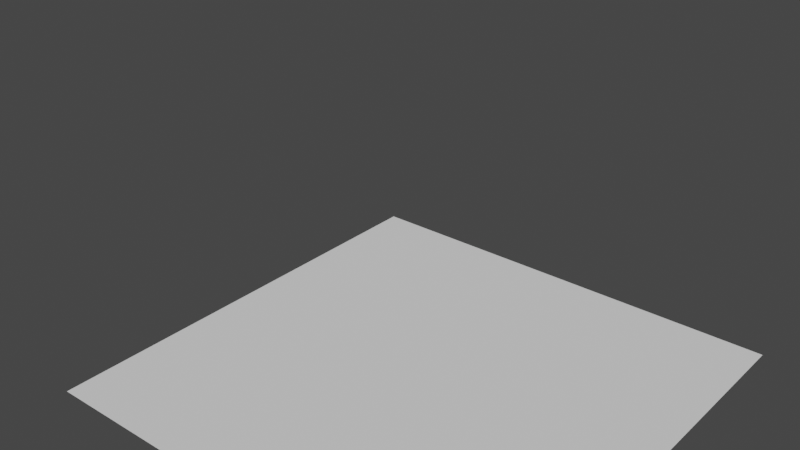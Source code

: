 # Source: origami.blend  (saved by Blender 3.1.7; exported with 4.5.12 LTS)
import bpy
from mathutils import Matrix  # noqa: F401  (used for matrix-valued properties, if any)

bpy.ops.wm.read_factory_settings(use_empty=True)
scene = bpy.context.scene
scene.name = 'Scene'

# ---- collections
col_collection = bpy.data.collections.new('Collection'); scene.collection.children.link(col_collection)

# ---- world
world_world = bpy.data.worlds.new('World'); scene.world = world_world
world_world.use_nodes = True; world_world.node_tree.nodes.clear()
_N = world_world.node_tree.nodes; _L = world_world.node_tree.links
n0 = _N.new('ShaderNodeOutputWorld'); n0.name = 'World Output'; n0.location = (300, 300)
n1 = _N.new('ShaderNodeBackground'); n1.name = 'Background'; n1.location = (10, 300)
n1.inputs[0].default_value = (0.05088, 0.05088, 0.05088, 1.0)
_L.new(n1.outputs[0], n0.inputs[0])
n0.is_active_output = True
world_world.color = (0.05088, 0.05088, 0.05088)
world_world.use_sun_shadow = False
world_world.sun_shadow_jitter_overblur = 0.0

# ---- meshes
me_plane_001 = bpy.data.meshes.new('Plane.001')
me_plane_001.from_pydata([(-1.0, -1.0, 0.0), (1.0, -1.0, 0.0), (-1.0, 1.0, 0.0), (1.0, 1.0, 0.0), (-1.0, 0.0, 0.0), (0.0, -1.0, 0.0), (1.0, 0.0, 0.0), (0.0, 1.0, 0.0), (0.0, 0.0, 0.0), (0.3867, -0.3867, 0.0), (1.0, -0.391, 0.0), (0.4138, 0.4138, 0.0), (1.0, 0.4105, 0.0), (-0.3882, -0.3882, 0.0), (-0.3889, 0.0, 0.0), (-0.3906, 1.0, 0.0), (-0.3895, 0.3895, 0.0), (-0.3871, -1.0, 0.0)], [], [(8, 11, 3, 7), (4, 14, 16, 2), (0, 17, 13), (5, 1, 9, 8), (2, 16, 15), (8, 9, 10, 6), (8, 14, 13), (3, 11, 12), (10, 9, 1), (12, 11, 8, 6), (13, 17, 5, 8), (13, 14, 4, 0), (15, 16, 8, 7), (16, 14, 8)])
_uv = me_plane_001.uv_layers.new(name='UVMap')
_uv.uv.foreach_set('vector', [0.5, 0.5, 0.7069, 0.7069, 1.0, 1.0, 0.5, 1.0, 0.0, 0.5, 0.3056, 0.5, 0.3052, 0.6948, 0.0, 1.0, 0.0, 0.0, 0.3064, 0.0, 0.3059, 0.3059, 0.5, 0.0, 1.0, 0.0, 0.6934, 0.3066, 0.5, 0.5, 0.0, 1.0, 0.3052, 0.6948, 0.3047, 1.0, 0.5, 0.5, 0.6934, 0.3066, 1.0, 0.3045, 1.0, 0.5, 0.5, 0.5, 0.3056, 0.5, 0.3059, 0.3059, 1.0, 1.0, 0.7069, 0.7069, 1.0, 0.7052, 1.0, 0.3045, 0.6934, 0.3066, 1.0, 0.0, 1.0, 0.7052, 0.7069, 0.7069, 0.5, 0.5, 1.0, 0.5, 0.3059, 0.3059, 0.3064, 0.0, 0.5, 0.0, 0.5, 0.5, 0.3059, 0.3059, 0.3056, 0.5, 0.0, 0.5, 0.0, 0.0, 0.3047, 1.0, 0.3052, 0.6948, 0.5, 0.5, 0.5, 1.0, 0.3052, 0.6948, 0.3056, 0.5, 0.5, 0.5])
_ca = me_plane_001.color_attributes.new('Col', 'BYTE_COLOR', 'CORNER')
_ca.data.foreach_set('color', [1.0, 1.0, 1.0, 1.0, 1.0, 1.0, 1.0, 1.0, 1.0, 1.0, 1.0, 1.0, 1.0, 1.0, 1.0, 1.0, 1.0, 1.0, 1.0, 1.0, 1.0, 1.0, 1.0, 1.0, 1.0, 1.0, 1.0, 1.0, 1.0, 1.0, 1.0, 1.0, 1.0, 1.0, 1.0, 1.0, 1.0, 1.0, 1.0, 1.0, 1.0, 1.0, 1.0, 1.0, 1.0, 1.0, 1.0, 1.0, 1.0, 1.0, 1.0, 1.0, 1.0, 1.0, 1.0, 1.0, 1.0, 1.0, 1.0, 1.0, 1.0, 1.0, 1.0, 1.0, 1.0, 1.0, 1.0, 1.0, 1.0, 1.0, 1.0, 1.0, 1.0, 1.0, 1.0, 1.0, 1.0, 1.0, 1.0, 1.0, 1.0, 1.0, 1.0, 1.0, 1.0, 1.0, 1.0, 1.0, 1.0, 1.0, 1.0, 1.0, 1.0, 1.0, 1.0, 1.0, 1.0, 1.0, 1.0, 1.0, 1.0, 1.0, 1.0, 1.0, 1.0, 1.0, 1.0, 1.0, 1.0, 1.0, 1.0, 1.0, 1.0, 1.0, 1.0, 1.0, 1.0, 1.0, 1.0, 1.0, 1.0, 1.0, 1.0, 1.0, 1.0, 1.0, 1.0, 1.0, 1.0, 1.0, 1.0, 1.0, 1.0, 1.0, 1.0, 1.0, 1.0, 1.0, 1.0, 1.0, 1.0, 1.0, 1.0, 1.0, 1.0, 1.0, 1.0, 1.0, 1.0, 1.0, 1.0, 1.0, 1.0, 1.0, 1.0, 1.0, 1.0, 1.0, 1.0, 1.0, 1.0, 1.0, 1.0, 1.0, 1.0, 1.0, 1.0, 1.0, 1.0, 1.0, 1.0, 1.0, 1.0, 1.0, 1.0, 1.0, 1.0, 1.0, 1.0, 1.0, 1.0, 1.0, 1.0, 1.0, 1.0, 1.0, 1.0, 1.0, 1.0, 1.0, 1.0, 1.0, 1.0, 1.0, 1.0, 1.0, 1.0, 1.0, 1.0, 1.0])
me_plane_001.use_remesh_fix_poles = True
me_plane_001.use_remesh_preserve_attributes = False
me_plane_001.update()
arm_armature_009 = bpy.data.armatures.new('Armature.009')  # bones are not reproduced
arm_armature_010 = bpy.data.armatures.new('Armature.010')  # bones are not reproduced
arm_armature_011 = bpy.data.armatures.new('Armature.011')  # bones are not reproduced

# ---- objects
ob_plane = bpy.data.objects.new('Plane', me_plane_001)
ob_armature_001 = bpy.data.objects.new('Armature.001', arm_armature_009)
ob_armature_002 = bpy.data.objects.new('Armature.002', arm_armature_010)
ob_armature = bpy.data.objects.new('Armature', arm_armature_011)

# ---- transforms, parenting, visibility, modifiers, constraints
ob_plane.parent = ob_armature
ob_plane.matrix_parent_inverse = Matrix(((1.0, -0.0, -0.0, -1.393), (-0.0, 1.0, 0.0, 0.1675), (-0.0, -0.0, 1.0, -0.2644), (-0.0, 0.0, -0.0, 1.0)))
ob_plane.location = (1.115, -0.1716, 0.3449)
ob_plane.use_shape_key_edit_mode = True
_vg = ob_plane.vertex_groups.new(name='BoneRight')
_vg.add([2, 4, 7, 14, 15, 16], 1.0, 'REPLACE')
_vg = ob_plane.vertex_groups.new(name='BoneLeft')
_vg.add([0, 4, 13, 14, 17], 1.0, 'REPLACE')
_vg = ob_plane.vertex_groups.new(name='BoneMid')
_vg.add([1, 3, 5, 6, 7, 8, 9, 10, 11, 12, 13, 14, 15, 16, 17], 1.0, 'REPLACE')
_m = ob_plane.modifiers.new('Armature', 'ARMATURE')
_m = ob_plane.modifiers.new('Armature.001', 'ARMATURE')
_m.object = ob_armature_002
_m = ob_plane.modifiers.new('Armature.002', 'ARMATURE')
_m.object = ob_armature_001
_m = ob_plane.modifiers.new('Armature.003', 'ARMATURE')
_m.object = ob_armature
ob_armature_001.parent = ob_armature
ob_armature_001.matrix_parent_inverse = Matrix(((1.0, -0.0, -0.0, -1.393), (-0.0, 1.0, 0.0, 0.1675), (-0.0, -0.0, 1.0, -0.2644), (-0.0, 0.0, -0.0, 1.0)))
ob_armature_001.location = (1.238, -0.2201, 0.1797)
ob_armature_001.rotation_euler = (0.7221, 0.06016, -0.08921)
ob_armature_002.parent = ob_armature
ob_armature_002.matrix_parent_inverse = Matrix(((1.0, -0.0, -0.0, -1.393), (-0.0, 1.0, 0.0, 0.1675), (-0.0, -0.0, 1.0, -0.2644), (-0.0, 0.0, -0.0, 1.0)))
ob_armature_002.location = (1.25, -0.1274, 0.1731)
ob_armature_002.rotation_euler = (-0.7286, -0.1268, 0.005193)
ob_armature.location = (1.393, -0.1675, 0.2644)

# ---- collection membership
col_collection.objects.link(ob_plane)
col_collection.objects.link(ob_armature_001)
col_collection.objects.link(ob_armature_002)
col_collection.objects.link(ob_armature)

# ---- scene / render settings (as saved in the file)
scene.frame_start = 1; scene.frame_end = 250; scene.frame_set(121)
scene.render.engine = 'BLENDER_EEVEE_NEXT'
scene.cycles.sampling_pattern = 'TABULATED_SOBOL'
scene.cycles.use_light_tree = False
scene.view_settings.view_transform = 'Filmic'
bpy.context.view_layer.update()

# ---- added for rendering (the .blend has no active camera and no usable light): camera, sun
cam_auto = bpy.data.cameras.new('AutoCamera')
cam_auto.lens = 50.0
cam_auto.sensor_width = 36.0
cam_auto.clip_end = 1000.0
ob_auto_camera = bpy.data.objects.new('AutoCamera', cam_auto)
scene.collection.objects.link(ob_auto_camera)
ob_auto_camera.location = (3.4281, -3.09628, 2.92531)
ob_auto_camera.rotation_euler = (1.09748, -7.21219e-08, 0.694738)
scene.camera = ob_auto_camera
light_auto_sun = bpy.data.lights.new('AutoSun', 'SUN')
light_auto_sun.energy = 3.0
light_auto_sun.angle = 0.0523599
ob_auto_sun = bpy.data.objects.new('AutoSun', light_auto_sun)
scene.collection.objects.link(ob_auto_sun)
ob_auto_sun.rotation_euler = (0.872665, 0.174533, 0.523599)
bpy.context.view_layer.update()
